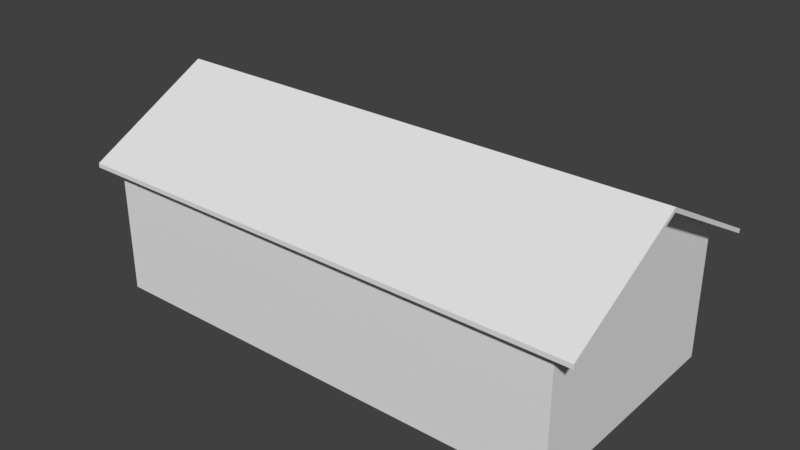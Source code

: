 # Source: casa24.blend  (saved by Blender 2.79.0; exported with 4.5.12 LTS)
import bpy
from mathutils import Matrix  # noqa: F401  (used for matrix-valued properties, if any)

bpy.ops.wm.read_factory_settings(use_empty=True)
scene = bpy.context.scene
scene.name = 'Scene'

# ---- collections
col_collection_1 = bpy.data.collections.new('Collection 1'); scene.collection.children.link(col_collection_1)

# ---- materials (node trees are filled in below, after node groups)
mat_textura_teto = bpy.data.materials.new('textura teto')
mat_textura_teto.alpha_threshold = 0.0
mat_textura_teto.use_transparent_shadow = False
mat_textura_teto.roughness = 0.5
mat_textura_casa = bpy.data.materials.new('textura casa')
mat_textura_casa.alpha_threshold = 0.0
mat_textura_casa.use_transparent_shadow = False
mat_textura_casa.roughness = 0.5

# ---- material node trees

# ---- world
world_world = bpy.data.worlds.new('World'); scene.world = world_world
world_world.color = (0.05088, 0.05088, 0.05088)
world_world.use_sun_shadow = False
world_world.sun_shadow_jitter_overblur = 0.0
world_world.cycles.sampling_method = 'MANUAL'

# ---- meshes
me_cube_002 = bpy.data.meshes.new('Cube.002')
me_cube_002.from_pydata([(-3.611, -1.798, 1.0), (-3.611, 1.798, 1.0), (3.611, -1.798, 1.0), (3.611, 1.798, 1.0), (-3.611, 0.0, 1.957), (3.611, 0.0, 1.957), (-3.937, 0.0, 1.957), (-3.937, 1.96, 0.9136), (3.937, 1.96, 0.9136), (3.937, 0.0, 1.957), (3.937, -1.96, 0.9136), (-3.937, -1.96, 0.9136), (-3.937, 0.0, 2.024), (-3.937, 1.96, 0.9797), (3.937, 1.96, 0.9797), (3.937, 0.0, 2.024), (3.937, -1.96, 0.9797), (-3.937, -1.96, 0.9797)], [], [(11, 10, 16, 17), (9, 8, 14, 15), (4, 0, 11, 6), (1, 4, 6, 7), (16, 15, 12, 17), (0, 2, 10, 11), (8, 7, 13, 14), (6, 11, 17, 12), (10, 9, 15, 16), (7, 6, 12, 13), (13, 12, 15, 14), (3, 1, 7, 8), (5, 3, 8, 9), (2, 5, 9, 10)])
me_cube_002.materials.append(mat_textura_teto)
me_cube_002.use_remesh_preserve_volume = False
me_cube_002.use_remesh_preserve_attributes = False
me_cube_002.use_mirror_vertex_groups = False
me_cube_002.update()
me_cube_001 = bpy.data.meshes.new('Cube.001')
me_cube_001.from_pydata([(-3.611, -1.798, -1.0), (-3.611, -1.798, 1.0), (-3.611, 1.798, -1.0), (-3.611, 1.798, 1.0), (3.611, -1.798, -1.0), (3.611, -1.798, 1.0), (3.611, 1.798, -1.0), (3.611, 1.798, 1.0), (-3.611, 0.0, 1.957), (3.611, 0.0, 1.957)], [], [(1, 8, 3), (2, 3, 7, 6), (7, 9, 5), (4, 5, 1, 0), (0, 1, 3, 2), (6, 7, 5, 4)])
me_cube_001.materials.append(mat_textura_casa)
me_cube_001.use_remesh_preserve_volume = False
me_cube_001.use_remesh_preserve_attributes = False
me_cube_001.use_mirror_vertex_groups = False
me_cube_001.update()

# ---- objects
ob_cube_001 = bpy.data.objects.new('Cube.001', me_cube_002)
ob_cube = bpy.data.objects.new('Cube', me_cube_001)

# ---- transforms, parenting, visibility, modifiers, constraints
ob_cube_001.location = (-0.3963, 0.06445, 0.9418)
ob_cube_001.lineart.crease_threshold = 0.0
ob_cube.location = (-0.3963, 0.06445, 0.9418)
ob_cube.lineart.crease_threshold = 0.0

# ---- collection membership
col_collection_1.objects.link(ob_cube_001)
col_collection_1.objects.link(ob_cube)

# ---- scene / render settings (as saved in the file)
scene.frame_start = 1; scene.frame_end = 250; scene.frame_set(1)
scene.render.engine = 'BLENDER_EEVEE_NEXT'
scene.render.resolution_percentage = 50
scene.render.dither_intensity = 0.0
scene.cycles.use_denoising = False
scene.cycles.samples = 128
scene.cycles.sampling_pattern = 'TABULATED_SOBOL'
scene.cycles.use_adaptive_sampling = False
scene.cycles.use_light_tree = False
scene.cycles.blur_glossy = 0.0
scene.cycles.sample_clamp_indirect = 0.0
scene.view_settings.view_transform = 'Standard'
bpy.context.view_layer.update()

# ---- added for rendering (the .blend has no active camera and no usable light): camera, sun
cam_auto = bpy.data.cameras.new('AutoCamera')
cam_auto.lens = 50.0
cam_auto.sensor_width = 36.0
cam_auto.clip_end = 1000.0
ob_auto_camera = bpy.data.objects.new('AutoCamera', cam_auto)
scene.collection.objects.link(ob_auto_camera)
ob_auto_camera.location = (8.20905, -10.2619, 8.3378)
ob_auto_camera.rotation_euler = (1.09748, -7.21219e-08, 0.694738)
scene.camera = ob_auto_camera
light_auto_sun = bpy.data.lights.new('AutoSun', 'SUN')
light_auto_sun.energy = 3.0
light_auto_sun.angle = 0.0523599
ob_auto_sun = bpy.data.objects.new('AutoSun', light_auto_sun)
scene.collection.objects.link(ob_auto_sun)
ob_auto_sun.rotation_euler = (0.872665, 0.174533, 0.523599)
bpy.context.view_layer.update()
